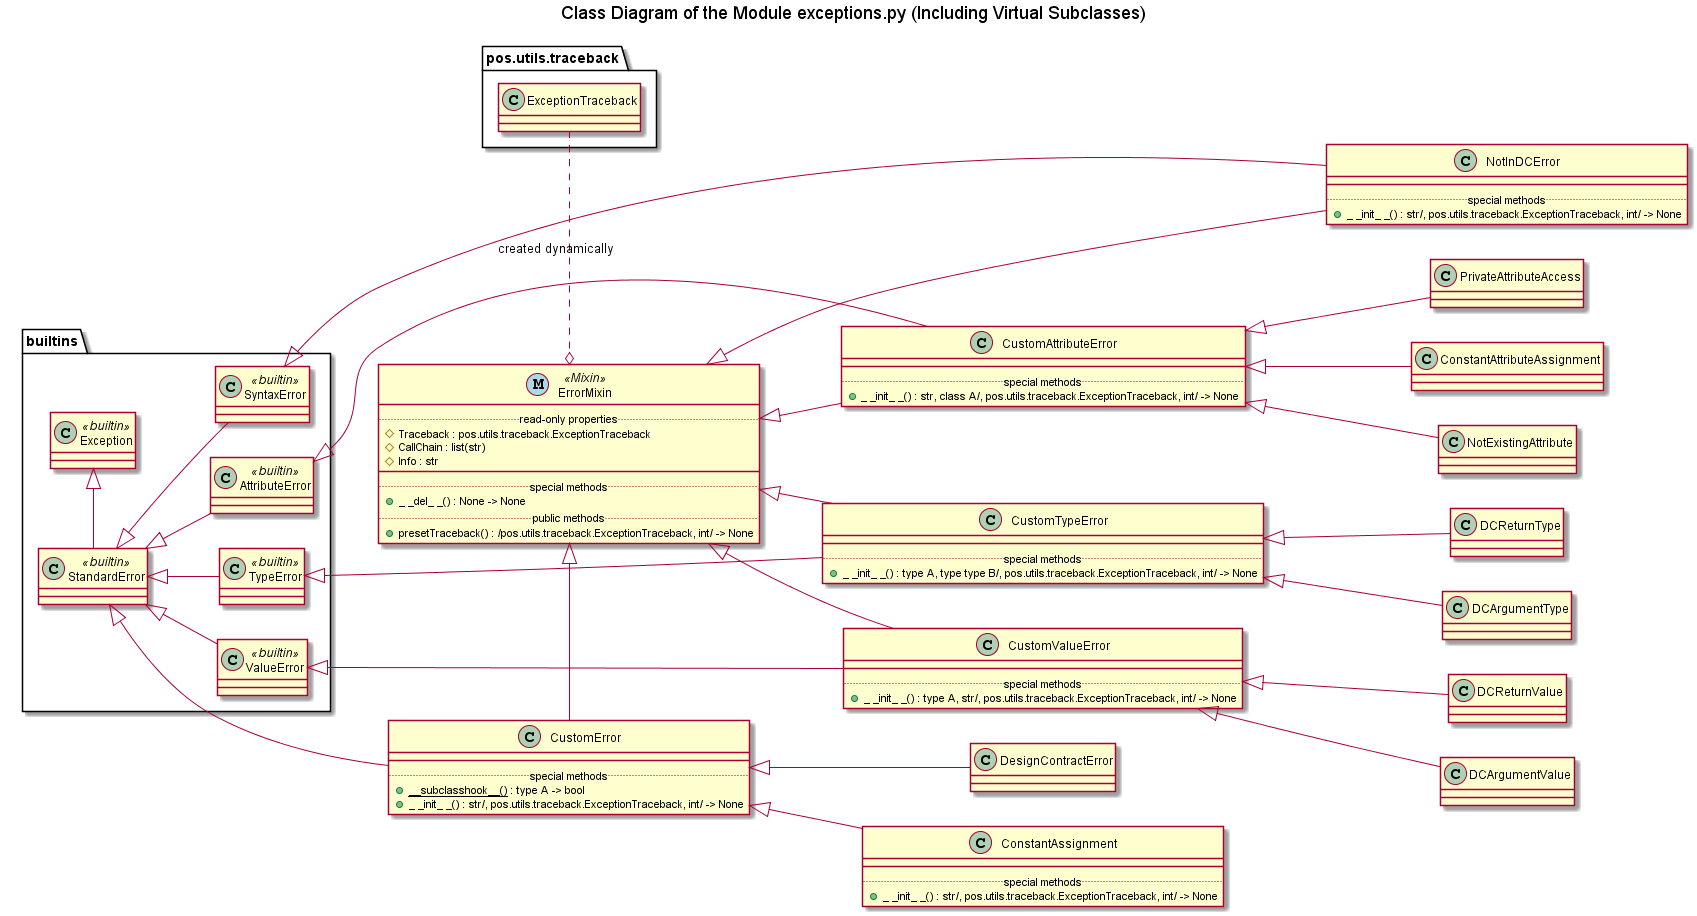

The diagram above was rendered by PlantUML. Its source (embedded in the PNG):
@startuml

title Class Diagram of the Module exceptions.py (Including Virtual Subclasses)

left to right direction

namespace pos.utils.traceback {
    class ExceptionTraceback
}

namespace builtins {
    class Exception <<builtin>>
    
    class StandardError <<builtin>>
    
    StandardError -|> Exception
    
    class SyntaxError <<builtin>>
    
    class AttributeError <<builtin>>
    
    class TypeError <<builtin>>
    
    class ValueError <<builtin>>
    
    StandardError <|-- SyntaxError
    
    StandardError <|-- AttributeError
    
    StandardError <|-- TypeError
    
    StandardError <|-- ValueError
}
















class ErrorMixin <<(M, lightblue) Mixin>> {
    ..read-only properties..
    # Traceback : pos.utils.traceback.ExceptionTraceback
    # {field} CallChain : list(str)
    # Info : str
    __
    ..special methods..
    + _ _del_ _() : None -> None
    ..public methods..
    + presetTraceback() : /pos.utils.traceback.ExceptionTraceback, int/ -> None
}



class CustomError {
    __
    ..special methods..
    + <u>__subclasshook__()</u> : type A -> bool
    + _ _init_ _() : str/, pos.utils.traceback.ExceptionTraceback, int/ -> None
}



class CustomTypeError {
    __
    ..special methods..
    + _ _init_ _() : type A, type type B/, pos.utils.traceback.ExceptionTraceback, int/ -> None
}



class CustomValueError {
    __
    ..special methods..
    + _ _init_ _() : type A, str/, pos.utils.traceback.ExceptionTraceback, int/ -> None
}



class CustomAttributeError {
    __
    ..special methods..
    + _ _init_ _() : str, class A/, pos.utils.traceback.ExceptionTraceback, int/ -> None
}



class ConstantAssignment {
    __
    ..special methods..
    + _ _init_ _() : str/, pos.utils.traceback.ExceptionTraceback, int/ -> None
}



class NotInDCError {
    __
    ..special methods..
    + _ _init_ _() : str/, pos.utils.traceback.ExceptionTraceback, int/ -> None
}

pos.utils.traceback.ExceptionTraceback .o ErrorMixin : created dynamically

builtins.SyntaxError <|---- NotInDCError

builtins.AttributeError <|--- CustomAttributeError

builtins.StandardError <|--- CustomError

builtins.TypeError <|--- CustomTypeError

builtins.ValueError <|--- CustomValueError

CustomError <|-- DesignContractError

CustomError <|-- ConstantAssignment

CustomAttributeError <|-- ConstantAttributeAssignment

CustomAttributeError <|-- NotExistingAttribute

CustomAttributeError <|-- PrivateAttributeAccess

CustomTypeError <|-- DCArgumentType

CustomTypeError <|-- DCReturnType

CustomValueError <|-- DCArgumentValue

CustomValueError <|-- DCReturnValue

ErrorMixin <|- CustomError

ErrorMixin <|-- CustomAttributeError

ErrorMixin <|-- CustomTypeError

ErrorMixin <|-- CustomValueError

ErrorMixin <|--- NotInDCError

@enduml